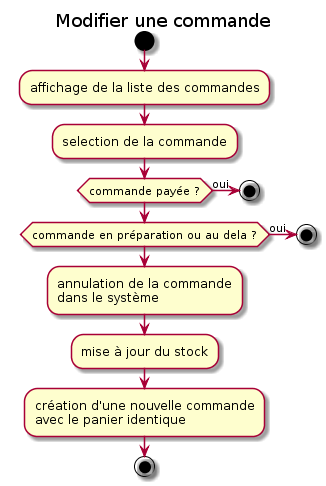

The diagram above was rendered by PlantUML. Its source (embedded in the PNG):
@startuml 04_workflow4
title Modifier une commande

start

:affichage de la liste des commandes;
:selection de la commande;
if (commande payée ?) then (oui)
    stop
endif
if (commande en préparation ou au dela ?) then (oui)
    stop
endif
:annulation de la commande 
dans le système;
:mise à jour du stock;
:création d'une nouvelle commande 
avec le panier identique;
stop

@enduml